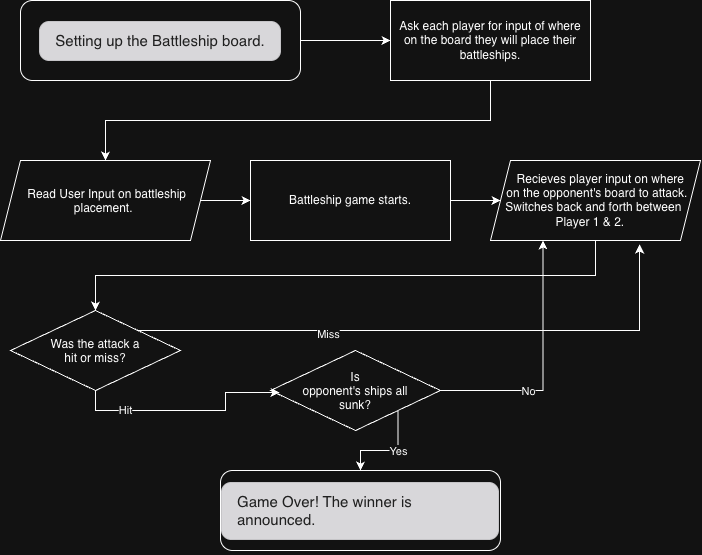

The diagram above was exported from draw.io. Its source (the exported page's mxGraphModel, read from the mxfile embedded in the PNG):
<mxGraphModel dx="1204" dy="697" grid="1" gridSize="10" guides="1" tooltips="1" connect="1" arrows="1" fold="1" page="1" pageScale="1" pageWidth="850" pageHeight="1100" math="0" shadow="0">
  <root>
    <mxCell id="0" />
    <mxCell id="1" parent="0" />
    <mxCell id="o8yiKnR-ntv_4UP6Qf2A-2" edge="1" parent="1" source="bnF74C6IV_u80JqQzFVt-1" style="edgeStyle=orthogonalEdgeStyle;rounded=0;orthogonalLoop=1;jettySize=auto;html=1;exitX=1;exitY=0.5;exitDx=0;exitDy=0;entryX=0;entryY=0.5;entryDx=0;entryDy=0;defaultLabelBackgroundColor=page;" target="bnF74C6IV_u80JqQzFVt-5">
      <mxGeometry relative="1" as="geometry" />
    </mxCell>
    <mxCell id="bnF74C6IV_u80JqQzFVt-1" parent="1" style="rounded=1;whiteSpace=wrap;html=1;roundedPerimeter=1;" value="&lt;pre class=&quot;quiz-question-preview-shortanswer-response&quot; style=&quot;outline: none; scrollbar-color: rgba(182, 155, 223, 0.5) rgba(0, 0, 0, 0); font-family: inherit; white-space: pre-wrap; border: 1px solid rgba(255, 255, 255, 0.094); border-radius: 10px; padding: 10px 15px; color: rgb(238, 238, 238); font-size: 15px; text-align: start; background-color: rgb(26, 25, 28);&quot;&gt;Setting up the Battleship board.&lt;/pre&gt;" vertex="1">
      <mxGeometry height="80" width="280" x="30" y="40" as="geometry" />
    </mxCell>
    <mxCell id="o8yiKnR-ntv_4UP6Qf2A-3" edge="1" parent="1" source="bnF74C6IV_u80JqQzFVt-5" style="edgeStyle=orthogonalEdgeStyle;rounded=0;orthogonalLoop=1;jettySize=auto;html=1;exitX=0.5;exitY=1;exitDx=0;exitDy=0;entryX=0.5;entryY=0;entryDx=0;entryDy=0;defaultLabelBackgroundColor=page;" target="bnF74C6IV_u80JqQzFVt-8">
      <mxGeometry relative="1" x="0.0022" as="geometry" />
    </mxCell>
    <mxCell id="bnF74C6IV_u80JqQzFVt-5" parent="1" style="whiteSpace=wrap;html=1;" value="Ask each player for input of where on the board they will place their battleships." vertex="1">
      <mxGeometry height="80" width="200" x="400" y="40" as="geometry" />
    </mxCell>
    <mxCell id="o8yiKnR-ntv_4UP6Qf2A-4" edge="1" parent="1" source="bnF74C6IV_u80JqQzFVt-8" style="edgeStyle=orthogonalEdgeStyle;rounded=0;orthogonalLoop=1;jettySize=auto;html=1;exitX=1;exitY=0.5;exitDx=0;exitDy=0;entryX=0;entryY=0.5;entryDx=0;entryDy=0;defaultLabelBackgroundColor=page;" target="bnF74C6IV_u80JqQzFVt-10">
      <mxGeometry relative="1" as="geometry" />
    </mxCell>
    <mxCell id="bnF74C6IV_u80JqQzFVt-8" parent="1" style="shape=parallelogram;perimeter=parallelogramPerimeter;whiteSpace=wrap;html=1;shapeInside=1;fixedSize=1;" value="Read User Input on battleship placement." vertex="1">
      <mxGeometry height="80" width="210" x="10" y="200" as="geometry" />
    </mxCell>
    <mxCell id="o8yiKnR-ntv_4UP6Qf2A-5" edge="1" parent="1" source="bnF74C6IV_u80JqQzFVt-10" style="edgeStyle=orthogonalEdgeStyle;rounded=0;orthogonalLoop=1;jettySize=auto;html=1;exitX=1;exitY=0.5;exitDx=0;exitDy=0;entryX=0;entryY=0.5;entryDx=0;entryDy=0;defaultLabelBackgroundColor=page;" target="bnF74C6IV_u80JqQzFVt-12">
      <mxGeometry relative="1" as="geometry" />
    </mxCell>
    <mxCell id="bnF74C6IV_u80JqQzFVt-10" parent="1" style="whiteSpace=wrap;html=1;" value="Battleship game starts." vertex="1">
      <mxGeometry height="80" width="200" x="260" y="200" as="geometry" />
    </mxCell>
    <mxCell id="o8yiKnR-ntv_4UP6Qf2A-6" edge="1" parent="1" source="bnF74C6IV_u80JqQzFVt-12" style="edgeStyle=orthogonalEdgeStyle;rounded=0;orthogonalLoop=1;jettySize=auto;html=1;exitX=0.5;exitY=1;exitDx=0;exitDy=0;defaultLabelBackgroundColor=page;" target="bnF74C6IV_u80JqQzFVt-14">
      <mxGeometry relative="1" as="geometry" />
    </mxCell>
    <mxCell id="bnF74C6IV_u80JqQzFVt-12" parent="1" style="shape=parallelogram;perimeter=parallelogramPerimeter;whiteSpace=wrap;html=1;shapeInside=1;fixedSize=1;" value="Recieves player input on where on the opponent's board to attack. Switches back and forth between Player 1 &amp;amp; 2." vertex="1">
      <mxGeometry height="80" width="210" x="500" y="200" as="geometry" />
    </mxCell>
    <mxCell id="bnF74C6IV_u80JqQzFVt-14" parent="1" style="rhombus;whiteSpace=wrap;html=1;shapeInside=1;" value="Was the attack a hit or miss?" vertex="1">
      <mxGeometry height="80" width="170" x="20" y="350" as="geometry" />
    </mxCell>
    <mxCell id="o8yiKnR-ntv_4UP6Qf2A-13" edge="1" parent="1" source="bnF74C6IV_u80JqQzFVt-19" style="edgeStyle=orthogonalEdgeStyle;rounded=0;orthogonalLoop=1;jettySize=auto;html=1;exitX=1;exitY=1;exitDx=0;exitDy=0;defaultLabelBackgroundColor=page;" target="bnF74C6IV_u80JqQzFVt-26">
      <mxGeometry relative="1" as="geometry" />
    </mxCell>
    <mxCell id="o8yiKnR-ntv_4UP6Qf2A-14" connectable="0" parent="o8yiKnR-ntv_4UP6Qf2A-13" style="edgeLabel;html=1;align=center;verticalAlign=middle;resizable=0;points=[];inheritText=1;defaultLabelBackgroundColor=page;" value="Yes" vertex="1">
      <mxGeometry relative="1" x="-0.1692" as="geometry">
        <mxPoint x="1" as="offset" />
      </mxGeometry>
    </mxCell>
    <mxCell id="o8yiKnR-ntv_4UP6Qf2A-15" edge="1" parent="1" source="bnF74C6IV_u80JqQzFVt-19" style="edgeStyle=orthogonalEdgeStyle;rounded=0;orthogonalLoop=1;jettySize=auto;html=1;exitX=1;exitY=0.5;exitDx=0;exitDy=0;entryX=0.25;entryY=1;entryDx=0;entryDy=0;defaultLabelBackgroundColor=page;" target="bnF74C6IV_u80JqQzFVt-12">
      <mxGeometry relative="1" as="geometry" />
    </mxCell>
    <mxCell id="o8yiKnR-ntv_4UP6Qf2A-16" connectable="0" parent="o8yiKnR-ntv_4UP6Qf2A-15" style="edgeLabel;html=1;align=center;verticalAlign=middle;resizable=0;points=[];inheritText=1;defaultLabelBackgroundColor=page;" value="No" vertex="1">
      <mxGeometry relative="1" x="-0.3109" as="geometry">
        <mxPoint as="offset" />
      </mxGeometry>
    </mxCell>
    <mxCell id="bnF74C6IV_u80JqQzFVt-19" parent="1" style="rhombus;whiteSpace=wrap;html=1;shapeInside=1;" value="Is opponent's ships all sunk?" vertex="1">
      <mxGeometry height="80" width="170" x="280" y="390" as="geometry" />
    </mxCell>
    <mxCell id="bnF74C6IV_u80JqQzFVt-26" parent="1" style="rounded=1;whiteSpace=wrap;html=1;roundedPerimeter=1;" value="&lt;pre class=&quot;quiz-question-preview-shortanswer-response&quot; style=&quot;outline: none; scrollbar-color: rgba(182, 155, 223, 0.5) rgba(0, 0, 0, 0); font-family: inherit; white-space: pre-wrap; border: 1px solid rgba(255, 255, 255, 0.094); border-radius: 10px; padding: 10px 15px; color: rgb(238, 238, 238); font-size: 15px; text-align: start; background-color: rgb(26, 25, 28);&quot;&gt;Game Over! The winner is announced.&lt;/pre&gt;" vertex="1">
      <mxGeometry height="80" width="280" x="230" y="510" as="geometry" />
    </mxCell>
    <mxCell id="o8yiKnR-ntv_4UP6Qf2A-8" edge="1" parent="1" source="bnF74C6IV_u80JqQzFVt-14" style="edgeStyle=orthogonalEdgeStyle;rounded=0;orthogonalLoop=1;jettySize=auto;html=1;exitX=1;exitY=0;exitDx=0;exitDy=0;entryX=0.71;entryY=1.05;entryDx=0;entryDy=0;entryPerimeter=0;defaultLabelBackgroundColor=page;" target="bnF74C6IV_u80JqQzFVt-12">
      <mxGeometry relative="1" as="geometry" />
    </mxCell>
    <mxCell id="o8yiKnR-ntv_4UP6Qf2A-9" connectable="0" parent="o8yiKnR-ntv_4UP6Qf2A-8" style="edgeLabel;html=1;align=center;verticalAlign=middle;resizable=0;points=[];inheritText=1;defaultLabelBackgroundColor=page;" value="Miss" vertex="1">
      <mxGeometry relative="1" x="-0.355" y="-3" as="geometry">
        <mxPoint as="offset" />
      </mxGeometry>
    </mxCell>
    <mxCell id="o8yiKnR-ntv_4UP6Qf2A-11" edge="1" parent="1" source="bnF74C6IV_u80JqQzFVt-14" style="edgeStyle=orthogonalEdgeStyle;rounded=0;orthogonalLoop=1;jettySize=auto;html=1;exitX=0.5;exitY=1;exitDx=0;exitDy=0;entryX=0.053;entryY=0.525;entryDx=0;entryDy=0;entryPerimeter=0;defaultLabelBackgroundColor=page;" target="bnF74C6IV_u80JqQzFVt-19">
      <mxGeometry relative="1" as="geometry" />
    </mxCell>
    <mxCell id="o8yiKnR-ntv_4UP6Qf2A-12" connectable="0" parent="o8yiKnR-ntv_4UP6Qf2A-11" style="edgeLabel;html=1;align=center;verticalAlign=middle;resizable=0;points=[];inheritText=1;defaultLabelBackgroundColor=page;" value="Hit" vertex="1">
      <mxGeometry relative="1" x="-0.5586" y="1" as="geometry">
        <mxPoint as="offset" />
      </mxGeometry>
    </mxCell>
  </root>
</mxGraphModel>